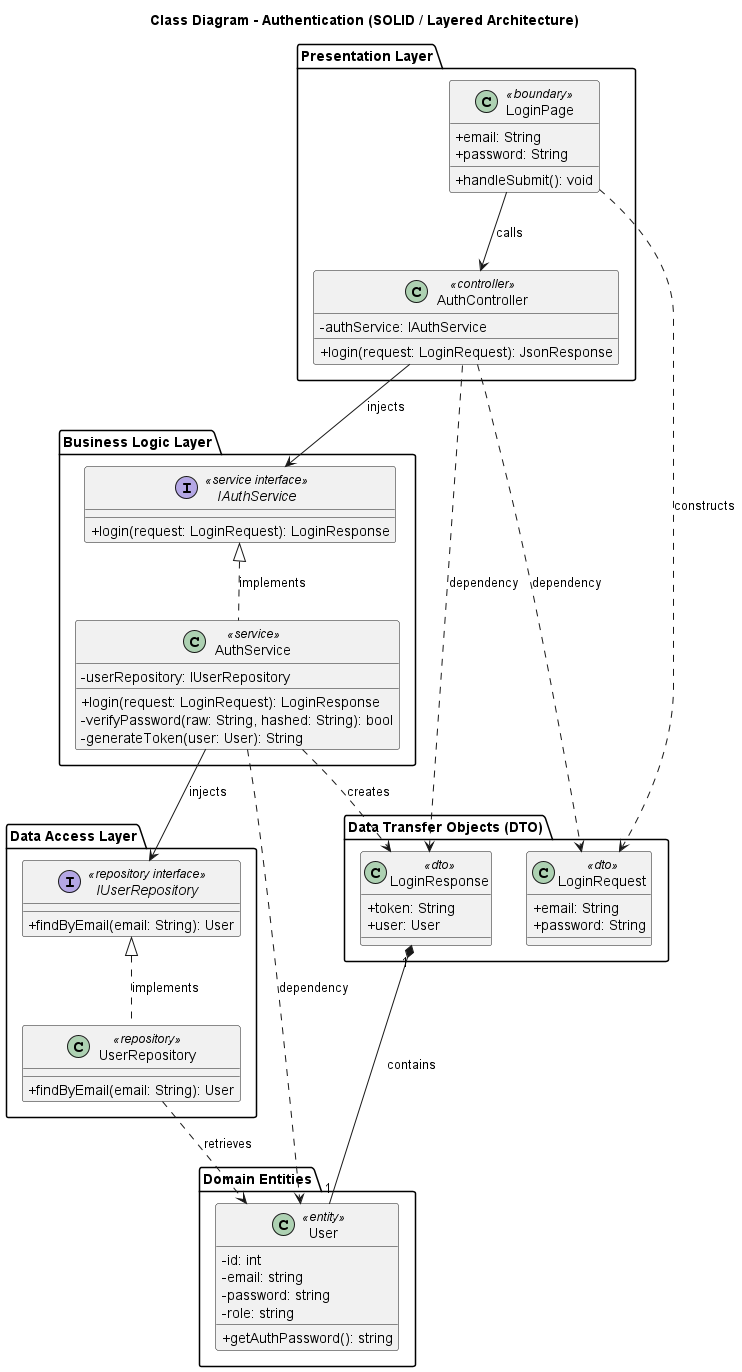

The diagram above was rendered by PlantUML. Its source (embedded in the PNG):
@startuml authentication_class_diagram
skinparam componentStyle rectangle
skinparam classAttributeIconSize 0

title Class Diagram - Authentication (SOLID / Layered Architecture)

' ==================== LAYER 1: PRESENTATION LAYER ====================
package "Presentation Layer" {
    class LoginPage <<boundary>> {
        +email: String
        +password: String
        +handleSubmit(): void
    }

    class AuthController <<controller>> {
        -authService: IAuthService
        +login(request: LoginRequest): JsonResponse
    }
}

' ==================== LAYER 2: BUSINESS LOGIC LAYER ====================
package "Business Logic Layer" {
    interface IAuthService <<service interface>> {
        +login(request: LoginRequest): LoginResponse
    }

    class AuthService <<service>> {
        -userRepository: IUserRepository
        +login(request: LoginRequest): LoginResponse
        -verifyPassword(raw: String, hashed: String): bool
        -generateToken(user: User): String
    }
}

' ==================== LAYER 3: DATA ACCESS LAYER ====================
package "Data Access Layer" {
    interface IUserRepository <<repository interface>> {
        +findByEmail(email: String): User
    }

    class UserRepository <<repository>> {
        +findByEmail(email: String): User
    }
}

' ==================== LAYER 4: DATA TRANSFER OBJECTS (DTO) ====================
package "Data Transfer Objects (DTO)" {
    class LoginRequest <<dto>> {
        +email: String
        +password: String
    }

    class LoginResponse <<dto>> {
        +token: String
        +user: User
    }
}

' ==================== LAYER 5: DOMAIN ENTITIES ====================
package "Domain Entities" {
    class User <<entity>> {
        -id: int
        -email: string
        -password: string
        -role: string
        +getAuthPassword(): string
    }
}

' ==================== RELATIONSHIPS & DEPENDENCIES ====================

' UI Layer Relationships
LoginPage ..> LoginRequest : constructs
LoginPage --> AuthController : calls

' Controller Layer Relationships
AuthController --> IAuthService : injects
AuthController ..> LoginRequest : dependency
AuthController ..> LoginResponse : dependency

' Service Layer Relationships
AuthService .up.|> IAuthService : implements
AuthService --> IUserRepository : injects
AuthService ..> LoginResponse : creates
AuthService ..> User : dependency

' Data Access Layer Relationships
UserRepository .up.|> IUserRepository : implements
UserRepository ..> User : retrieves

' DTO & Entity Relationships
LoginResponse "1" *-- "1" User : contains

@enduml